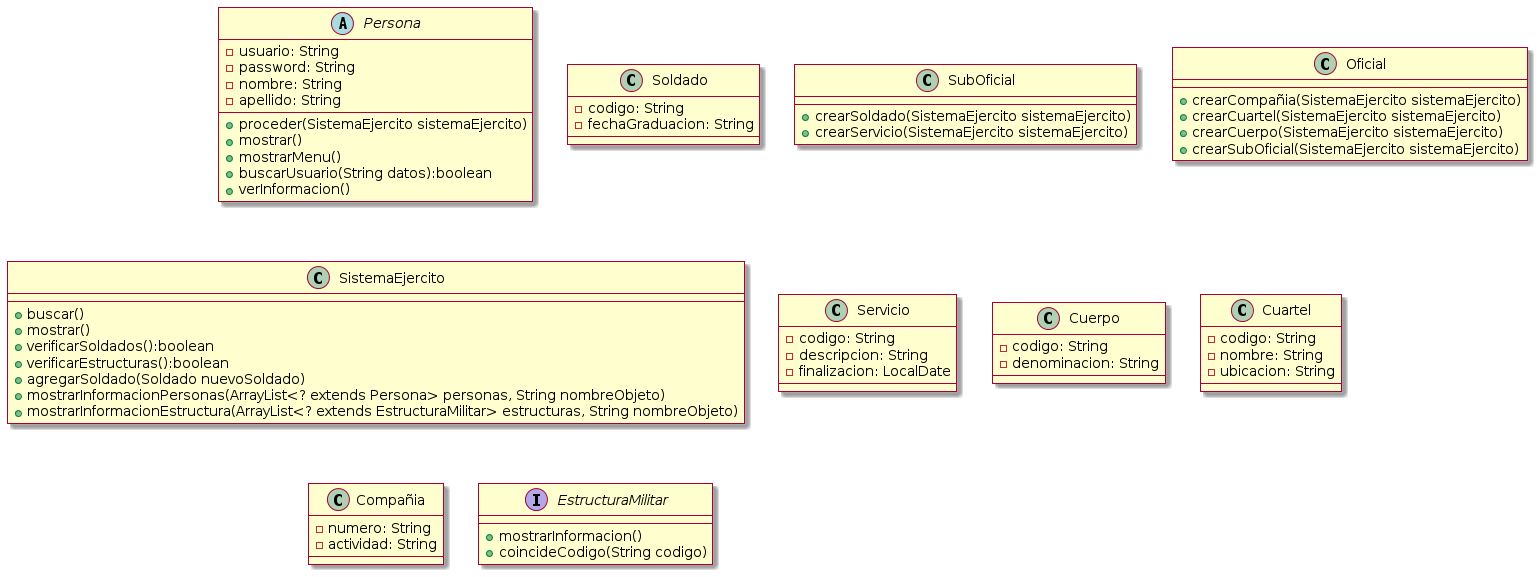

The diagram above was rendered by PlantUML. Its source (embedded in the PNG):
@startuml
skin rose
skinparam linetype ortho

abstract class Persona {
  -usuario: String
  -password: String
  -nombre: String
  -apellido: String
  +proceder(SistemaEjercito sistemaEjercito)
  +mostrar()
  +mostrarMenu()
  +buscarUsuario(String datos):boolean
  +verInformacion()
}


class Soldado {
  -codigo: String
  -fechaGraduacion: String
}

class SubOficial {
  +crearSoldado(SistemaEjercito sistemaEjercito)
  +crearServicio(SistemaEjercito sistemaEjercito)
}

class Oficial {
  +crearCompañia(SistemaEjercito sistemaEjercito)
  +crearCuartel(SistemaEjercito sistemaEjercito)
  +crearCuerpo(SistemaEjercito sistemaEjercito)
  +crearSubOficial(SistemaEjercito sistemaEjercito)
}

class SistemaEjercito {
  +buscar()
  +mostrar()
+verificarSoldados():boolean
+verificarEstructuras():boolean
+agregarSoldado(Soldado nuevoSoldado)
+mostrarInformacionPersonas(ArrayList<? extends Persona> personas, String nombreObjeto)
+mostrarInformacionEstructura(ArrayList<? extends EstructuraMilitar> estructuras, String nombreObjeto)
}


class Servicio {
  -codigo: String
  -descripcion: String
  -finalizacion: LocalDate
}

class Cuerpo {
  -codigo: String
  -denominacion: String
}

class Cuartel {
  -codigo: String
  -nombre: String
  -ubicacion: String
}

class Compañia{
  -numero: String
  -actividad: String
}


interface EstructuraMilitar {
  +mostrarInformacion()
  +coincideCodigo(String codigo)
}
@enduml